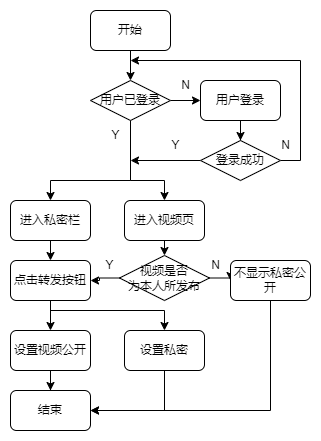

The diagram above was exported from draw.io. Its source (the exported page's mxGraphModel, read from the mxfile embedded in the PNG):
<mxGraphModel dx="1050" dy="629" grid="1" gridSize="10" guides="1" tooltips="1" connect="1" arrows="1" fold="1" page="1" pageScale="1" pageWidth="827" pageHeight="1169" math="0" shadow="0">
  <root>
    <mxCell id="TNAHji0j-WIgxB1sCDlJ-0" />
    <mxCell id="TNAHji0j-WIgxB1sCDlJ-1" parent="TNAHji0j-WIgxB1sCDlJ-0" />
    <mxCell id="cRklZ8k7ZDDQF5sZP853-0" style="edgeStyle=orthogonalEdgeStyle;rounded=0;orthogonalLoop=1;jettySize=auto;html=1;entryX=0.5;entryY=0;entryDx=0;entryDy=0;" edge="1" parent="TNAHji0j-WIgxB1sCDlJ-1" source="cRklZ8k7ZDDQF5sZP853-1" target="cRklZ8k7ZDDQF5sZP853-4">
      <mxGeometry relative="1" as="geometry" />
    </mxCell>
    <mxCell id="cRklZ8k7ZDDQF5sZP853-1" value="开始" style="rounded=1;whiteSpace=wrap;html=1;" vertex="1" parent="TNAHji0j-WIgxB1sCDlJ-1">
      <mxGeometry x="360" y="130" width="80" height="40" as="geometry" />
    </mxCell>
    <mxCell id="cRklZ8k7ZDDQF5sZP853-2" style="edgeStyle=orthogonalEdgeStyle;rounded=0;orthogonalLoop=1;jettySize=auto;html=1;entryX=0;entryY=0.5;entryDx=0;entryDy=0;" edge="1" parent="TNAHji0j-WIgxB1sCDlJ-1" source="cRklZ8k7ZDDQF5sZP853-4" target="cRklZ8k7ZDDQF5sZP853-6">
      <mxGeometry relative="1" as="geometry" />
    </mxCell>
    <mxCell id="cRklZ8k7ZDDQF5sZP853-3" style="edgeStyle=orthogonalEdgeStyle;rounded=0;orthogonalLoop=1;jettySize=auto;html=1;entryX=0.5;entryY=0;entryDx=0;entryDy=0;startArrow=none;exitX=0.5;exitY=1;exitDx=0;exitDy=0;" edge="1" parent="TNAHji0j-WIgxB1sCDlJ-1" source="cRklZ8k7ZDDQF5sZP853-4" target="cRklZ8k7ZDDQF5sZP853-15">
      <mxGeometry relative="1" as="geometry">
        <mxPoint x="400" y="310" as="targetPoint" />
        <Array as="points">
          <mxPoint x="400" y="300" />
          <mxPoint x="434" y="300" />
        </Array>
      </mxGeometry>
    </mxCell>
    <mxCell id="cRklZ8k7ZDDQF5sZP853-23" style="edgeStyle=orthogonalEdgeStyle;rounded=0;jumpStyle=arc;orthogonalLoop=1;jettySize=auto;html=1;exitX=0.5;exitY=1;exitDx=0;exitDy=0;entryX=0.5;entryY=0;entryDx=0;entryDy=0;" edge="1" parent="TNAHji0j-WIgxB1sCDlJ-1" source="cRklZ8k7ZDDQF5sZP853-4" target="cRklZ8k7ZDDQF5sZP853-22">
      <mxGeometry relative="1" as="geometry">
        <Array as="points">
          <mxPoint x="400" y="300" />
          <mxPoint x="320" y="300" />
        </Array>
      </mxGeometry>
    </mxCell>
    <mxCell id="cRklZ8k7ZDDQF5sZP853-4" value="用户已登录" style="rhombus;whiteSpace=wrap;html=1;" vertex="1" parent="TNAHji0j-WIgxB1sCDlJ-1">
      <mxGeometry x="360" y="200" width="80" height="40" as="geometry" />
    </mxCell>
    <mxCell id="cRklZ8k7ZDDQF5sZP853-5" style="edgeStyle=orthogonalEdgeStyle;rounded=0;orthogonalLoop=1;jettySize=auto;html=1;" edge="1" parent="TNAHji0j-WIgxB1sCDlJ-1" source="cRklZ8k7ZDDQF5sZP853-6" target="cRklZ8k7ZDDQF5sZP853-10">
      <mxGeometry relative="1" as="geometry" />
    </mxCell>
    <mxCell id="cRklZ8k7ZDDQF5sZP853-6" value="用户登录" style="rounded=1;whiteSpace=wrap;html=1;" vertex="1" parent="TNAHji0j-WIgxB1sCDlJ-1">
      <mxGeometry x="470" y="200" width="80" height="40" as="geometry" />
    </mxCell>
    <mxCell id="cRklZ8k7ZDDQF5sZP853-7" value="N" style="text;html=1;align=center;verticalAlign=middle;resizable=0;points=[];autosize=1;strokeColor=none;fillColor=none;" vertex="1" parent="TNAHji0j-WIgxB1sCDlJ-1">
      <mxGeometry x="440" y="190" width="30" height="30" as="geometry" />
    </mxCell>
    <mxCell id="cRklZ8k7ZDDQF5sZP853-8" style="edgeStyle=orthogonalEdgeStyle;rounded=0;orthogonalLoop=1;jettySize=auto;html=1;exitX=1;exitY=0.5;exitDx=0;exitDy=0;" edge="1" parent="TNAHji0j-WIgxB1sCDlJ-1" source="cRklZ8k7ZDDQF5sZP853-10">
      <mxGeometry relative="1" as="geometry">
        <mxPoint x="400" y="180" as="targetPoint" />
        <Array as="points">
          <mxPoint x="570" y="280" />
          <mxPoint x="570" y="180" />
        </Array>
      </mxGeometry>
    </mxCell>
    <mxCell id="cRklZ8k7ZDDQF5sZP853-9" style="edgeStyle=orthogonalEdgeStyle;rounded=0;orthogonalLoop=1;jettySize=auto;html=1;" edge="1" parent="TNAHji0j-WIgxB1sCDlJ-1" source="cRklZ8k7ZDDQF5sZP853-10">
      <mxGeometry relative="1" as="geometry">
        <mxPoint x="400" y="280" as="targetPoint" />
      </mxGeometry>
    </mxCell>
    <mxCell id="cRklZ8k7ZDDQF5sZP853-10" value="登录成功" style="rhombus;whiteSpace=wrap;html=1;" vertex="1" parent="TNAHji0j-WIgxB1sCDlJ-1">
      <mxGeometry x="470" y="260" width="80" height="40" as="geometry" />
    </mxCell>
    <mxCell id="cRklZ8k7ZDDQF5sZP853-11" value="N" style="text;html=1;align=center;verticalAlign=middle;resizable=0;points=[];autosize=1;strokeColor=none;fillColor=none;" vertex="1" parent="TNAHji0j-WIgxB1sCDlJ-1">
      <mxGeometry x="540" y="250" width="30" height="30" as="geometry" />
    </mxCell>
    <mxCell id="cRklZ8k7ZDDQF5sZP853-12" value="Y" style="text;html=1;align=center;verticalAlign=middle;resizable=0;points=[];autosize=1;strokeColor=none;fillColor=none;" vertex="1" parent="TNAHji0j-WIgxB1sCDlJ-1">
      <mxGeometry x="370" y="240" width="30" height="30" as="geometry" />
    </mxCell>
    <mxCell id="cRklZ8k7ZDDQF5sZP853-13" value="Y" style="text;html=1;align=center;verticalAlign=middle;resizable=0;points=[];autosize=1;strokeColor=none;fillColor=none;" vertex="1" parent="TNAHji0j-WIgxB1sCDlJ-1">
      <mxGeometry x="430" y="250" width="30" height="30" as="geometry" />
    </mxCell>
    <mxCell id="cRklZ8k7ZDDQF5sZP853-36" style="edgeStyle=orthogonalEdgeStyle;rounded=0;jumpStyle=arc;orthogonalLoop=1;jettySize=auto;html=1;exitX=0.5;exitY=1;exitDx=0;exitDy=0;entryX=0.5;entryY=0;entryDx=0;entryDy=0;" edge="1" parent="TNAHji0j-WIgxB1sCDlJ-1" source="cRklZ8k7ZDDQF5sZP853-15" target="cRklZ8k7ZDDQF5sZP853-17">
      <mxGeometry relative="1" as="geometry" />
    </mxCell>
    <mxCell id="cRklZ8k7ZDDQF5sZP853-15" value="进入视频页" style="rounded=1;whiteSpace=wrap;html=1;" vertex="1" parent="TNAHji0j-WIgxB1sCDlJ-1">
      <mxGeometry x="394" y="320" width="80" height="40" as="geometry" />
    </mxCell>
    <mxCell id="cRklZ8k7ZDDQF5sZP853-38" style="edgeStyle=orthogonalEdgeStyle;rounded=0;jumpStyle=arc;orthogonalLoop=1;jettySize=auto;html=1;exitX=1;exitY=0.5;exitDx=0;exitDy=0;entryX=0;entryY=0.5;entryDx=0;entryDy=0;" edge="1" parent="TNAHji0j-WIgxB1sCDlJ-1" source="cRklZ8k7ZDDQF5sZP853-17" target="cRklZ8k7ZDDQF5sZP853-30">
      <mxGeometry relative="1" as="geometry" />
    </mxCell>
    <mxCell id="cRklZ8k7ZDDQF5sZP853-43" style="edgeStyle=orthogonalEdgeStyle;rounded=0;jumpStyle=arc;orthogonalLoop=1;jettySize=auto;html=1;exitX=0;exitY=0.5;exitDx=0;exitDy=0;" edge="1" parent="TNAHji0j-WIgxB1sCDlJ-1" source="cRklZ8k7ZDDQF5sZP853-17" target="cRklZ8k7ZDDQF5sZP853-18">
      <mxGeometry relative="1" as="geometry" />
    </mxCell>
    <mxCell id="cRklZ8k7ZDDQF5sZP853-17" value="视频是否&lt;br&gt;为本人所发布" style="rhombus;whiteSpace=wrap;html=1;" vertex="1" parent="TNAHji0j-WIgxB1sCDlJ-1">
      <mxGeometry x="389" y="375" width="90" height="45" as="geometry" />
    </mxCell>
    <mxCell id="cRklZ8k7ZDDQF5sZP853-26" style="edgeStyle=orthogonalEdgeStyle;rounded=0;jumpStyle=arc;orthogonalLoop=1;jettySize=auto;html=1;exitX=0.5;exitY=1;exitDx=0;exitDy=0;" edge="1" parent="TNAHji0j-WIgxB1sCDlJ-1" source="cRklZ8k7ZDDQF5sZP853-18" target="cRklZ8k7ZDDQF5sZP853-21">
      <mxGeometry relative="1" as="geometry" />
    </mxCell>
    <mxCell id="cRklZ8k7ZDDQF5sZP853-44" style="edgeStyle=orthogonalEdgeStyle;rounded=0;jumpStyle=arc;orthogonalLoop=1;jettySize=auto;html=1;exitX=0.5;exitY=1;exitDx=0;exitDy=0;entryX=0.5;entryY=0;entryDx=0;entryDy=0;" edge="1" parent="TNAHji0j-WIgxB1sCDlJ-1" source="cRklZ8k7ZDDQF5sZP853-18" target="cRklZ8k7ZDDQF5sZP853-27">
      <mxGeometry relative="1" as="geometry">
        <Array as="points">
          <mxPoint x="320" y="430" />
          <mxPoint x="434" y="430" />
        </Array>
      </mxGeometry>
    </mxCell>
    <mxCell id="cRklZ8k7ZDDQF5sZP853-18" value="点击转发按钮" style="rounded=1;whiteSpace=wrap;html=1;" vertex="1" parent="TNAHji0j-WIgxB1sCDlJ-1">
      <mxGeometry x="280" y="380" width="80" height="40" as="geometry" />
    </mxCell>
    <mxCell id="cRklZ8k7ZDDQF5sZP853-33" style="edgeStyle=orthogonalEdgeStyle;rounded=0;jumpStyle=arc;orthogonalLoop=1;jettySize=auto;html=1;exitX=0.5;exitY=1;exitDx=0;exitDy=0;" edge="1" parent="TNAHji0j-WIgxB1sCDlJ-1" source="cRklZ8k7ZDDQF5sZP853-21" target="cRklZ8k7ZDDQF5sZP853-31">
      <mxGeometry relative="1" as="geometry" />
    </mxCell>
    <mxCell id="cRklZ8k7ZDDQF5sZP853-21" value="设置视频公开" style="rounded=1;whiteSpace=wrap;html=1;" vertex="1" parent="TNAHji0j-WIgxB1sCDlJ-1">
      <mxGeometry x="280" y="450" width="80" height="40" as="geometry" />
    </mxCell>
    <mxCell id="cRklZ8k7ZDDQF5sZP853-25" style="edgeStyle=orthogonalEdgeStyle;rounded=0;jumpStyle=arc;orthogonalLoop=1;jettySize=auto;html=1;exitX=0.5;exitY=1;exitDx=0;exitDy=0;entryX=0.5;entryY=0;entryDx=0;entryDy=0;" edge="1" parent="TNAHji0j-WIgxB1sCDlJ-1" source="cRklZ8k7ZDDQF5sZP853-22" target="cRklZ8k7ZDDQF5sZP853-18">
      <mxGeometry relative="1" as="geometry" />
    </mxCell>
    <mxCell id="cRklZ8k7ZDDQF5sZP853-39" style="edgeStyle=orthogonalEdgeStyle;rounded=0;jumpStyle=arc;orthogonalLoop=1;jettySize=auto;html=1;exitX=0.5;exitY=1;exitDx=0;exitDy=0;entryX=1;entryY=0.5;entryDx=0;entryDy=0;" edge="1" parent="TNAHji0j-WIgxB1sCDlJ-1" source="cRklZ8k7ZDDQF5sZP853-27" target="cRklZ8k7ZDDQF5sZP853-31">
      <mxGeometry relative="1" as="geometry" />
    </mxCell>
    <mxCell id="cRklZ8k7ZDDQF5sZP853-27" value="设置私密" style="rounded=1;whiteSpace=wrap;html=1;" vertex="1" parent="TNAHji0j-WIgxB1sCDlJ-1">
      <mxGeometry x="394" y="450" width="80" height="40" as="geometry" />
    </mxCell>
    <mxCell id="cRklZ8k7ZDDQF5sZP853-40" style="edgeStyle=orthogonalEdgeStyle;rounded=0;jumpStyle=arc;orthogonalLoop=1;jettySize=auto;html=1;exitX=0.5;exitY=1;exitDx=0;exitDy=0;entryX=1;entryY=0.5;entryDx=0;entryDy=0;" edge="1" parent="TNAHji0j-WIgxB1sCDlJ-1" source="cRklZ8k7ZDDQF5sZP853-30" target="cRklZ8k7ZDDQF5sZP853-31">
      <mxGeometry relative="1" as="geometry" />
    </mxCell>
    <mxCell id="cRklZ8k7ZDDQF5sZP853-30" value="不显示私密公开" style="rounded=1;whiteSpace=wrap;html=1;" vertex="1" parent="TNAHji0j-WIgxB1sCDlJ-1">
      <mxGeometry x="500" y="380" width="80" height="40" as="geometry" />
    </mxCell>
    <mxCell id="cRklZ8k7ZDDQF5sZP853-31" value="结束" style="rounded=1;whiteSpace=wrap;html=1;" vertex="1" parent="TNAHji0j-WIgxB1sCDlJ-1">
      <mxGeometry x="280" y="510" width="80" height="40" as="geometry" />
    </mxCell>
    <mxCell id="cRklZ8k7ZDDQF5sZP853-22" value="进入私密栏" style="rounded=1;whiteSpace=wrap;html=1;" vertex="1" parent="TNAHji0j-WIgxB1sCDlJ-1">
      <mxGeometry x="280" y="320" width="80" height="40" as="geometry" />
    </mxCell>
    <mxCell id="cRklZ8k7ZDDQF5sZP853-41" value="Y" style="text;html=1;align=center;verticalAlign=middle;resizable=0;points=[];autosize=1;strokeColor=none;fillColor=none;" vertex="1" parent="TNAHji0j-WIgxB1sCDlJ-1">
      <mxGeometry x="364" y="370" width="30" height="30" as="geometry" />
    </mxCell>
    <mxCell id="cRklZ8k7ZDDQF5sZP853-42" value="N" style="text;html=1;align=center;verticalAlign=middle;resizable=0;points=[];autosize=1;strokeColor=none;fillColor=none;" vertex="1" parent="TNAHji0j-WIgxB1sCDlJ-1">
      <mxGeometry x="470" y="370" width="30" height="30" as="geometry" />
    </mxCell>
  </root>
</mxGraphModel>